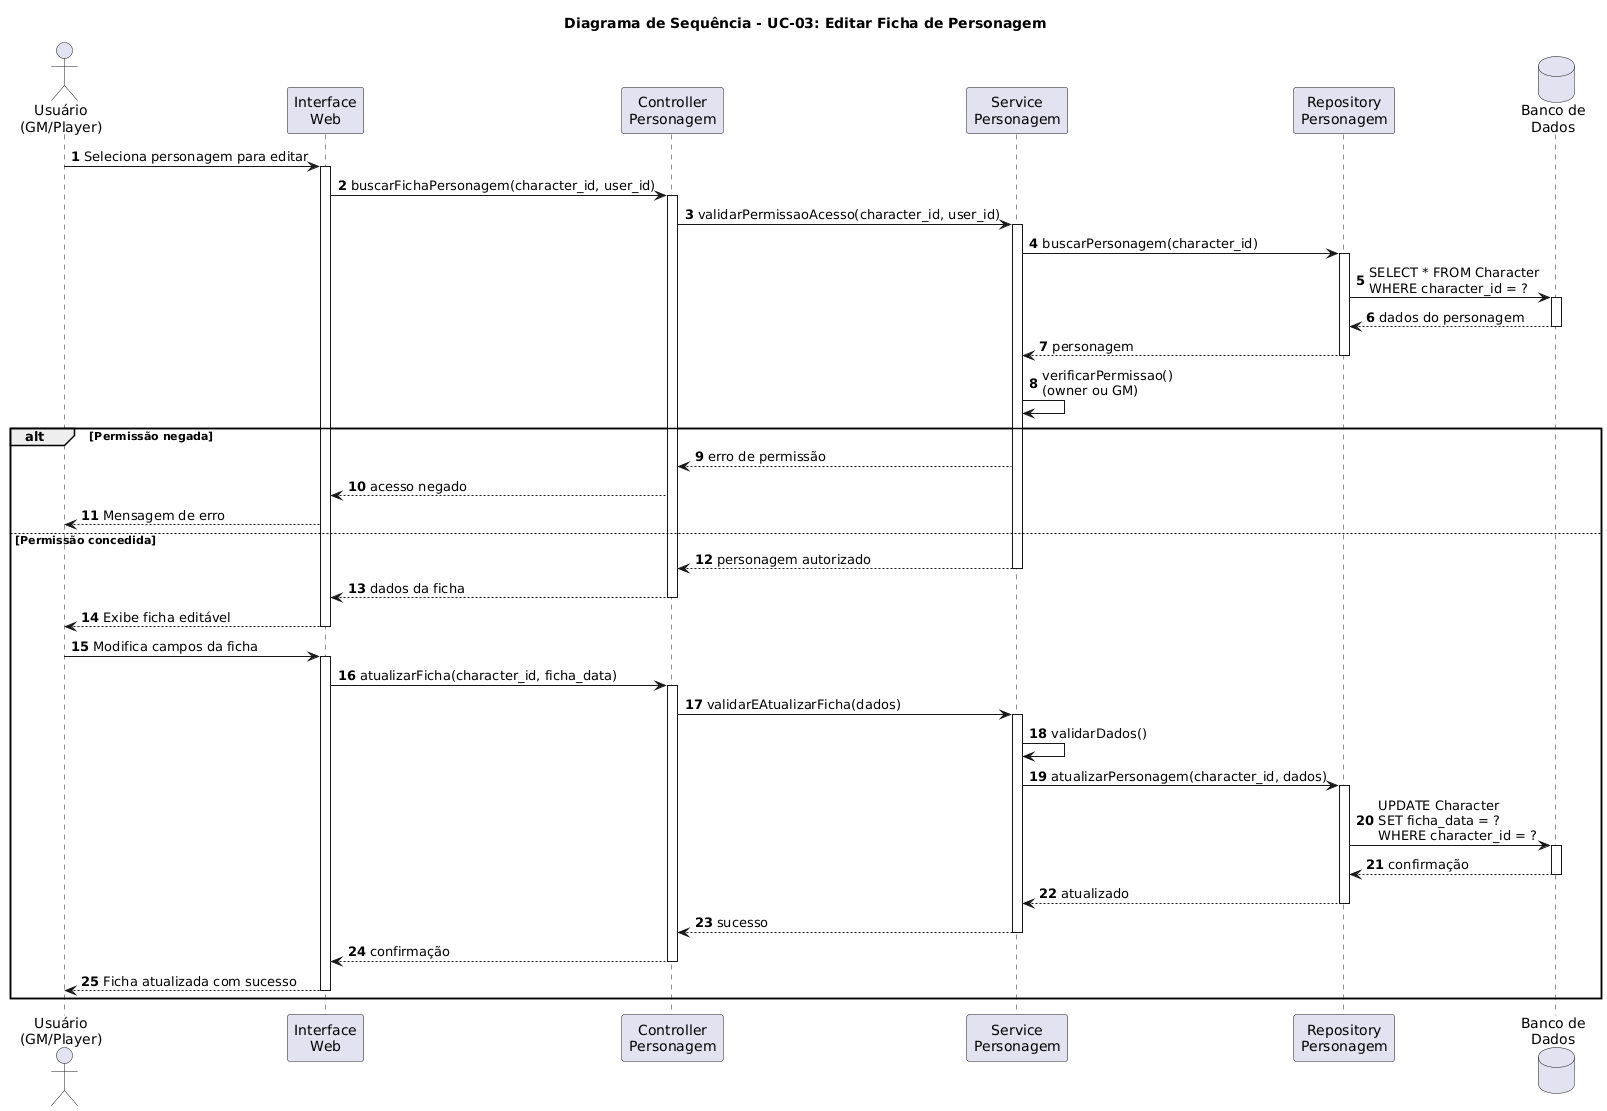

The diagram above was rendered by PlantUML. Its source (embedded in the PNG):
@startuml
title Diagrama de Sequência - UC-03: Editar Ficha de Personagem

actor "Usuário\n(GM/Player)" as User
participant "Interface\nWeb" as UI
participant "Controller\nPersonagem" as Controller
participant "Service\nPersonagem" as Service
participant "Repository\nPersonagem" as RepoChar
database "Banco de\nDados" as DB

autonumber

User -> UI: Seleciona personagem para editar
activate UI

UI -> Controller: buscarFichaPersonagem(character_id, user_id)
activate Controller

Controller -> Service: validarPermissaoAcesso(character_id, user_id)
activate Service

Service -> RepoChar: buscarPersonagem(character_id)
activate RepoChar

RepoChar -> DB: SELECT * FROM Character\nWHERE character_id = ?
activate DB
DB --> RepoChar: dados do personagem
deactivate DB

RepoChar --> Service: personagem
deactivate RepoChar

Service -> Service: verificarPermissao()\n(owner ou GM)

alt Permissão negada
    Service --> Controller: erro de permissão
    Controller --> UI: acesso negado
    UI --> User: Mensagem de erro
else Permissão concedida
    Service --> Controller: personagem autorizado
    deactivate Service
    
    Controller --> UI: dados da ficha
    deactivate Controller
    
    UI --> User: Exibe ficha editável
    deactivate UI
    
    User -> UI: Modifica campos da ficha
    activate UI
    
    UI -> Controller: atualizarFicha(character_id, ficha_data)
    activate Controller
    
    Controller -> Service: validarEAtualizarFicha(dados)
    activate Service
    
    Service -> Service: validarDados()
    
    Service -> RepoChar: atualizarPersonagem(character_id, dados)
    activate RepoChar
    
    RepoChar -> DB: UPDATE Character\nSET ficha_data = ?\nWHERE character_id = ?
    activate DB
    DB --> RepoChar: confirmação
    deactivate DB
    
    RepoChar --> Service: atualizado
    deactivate RepoChar
    
    Service --> Controller: sucesso
    deactivate Service
    
    Controller --> UI: confirmação
    deactivate Controller
    
    UI --> User: Ficha atualizada com sucesso
    deactivate UI
end
@enduml